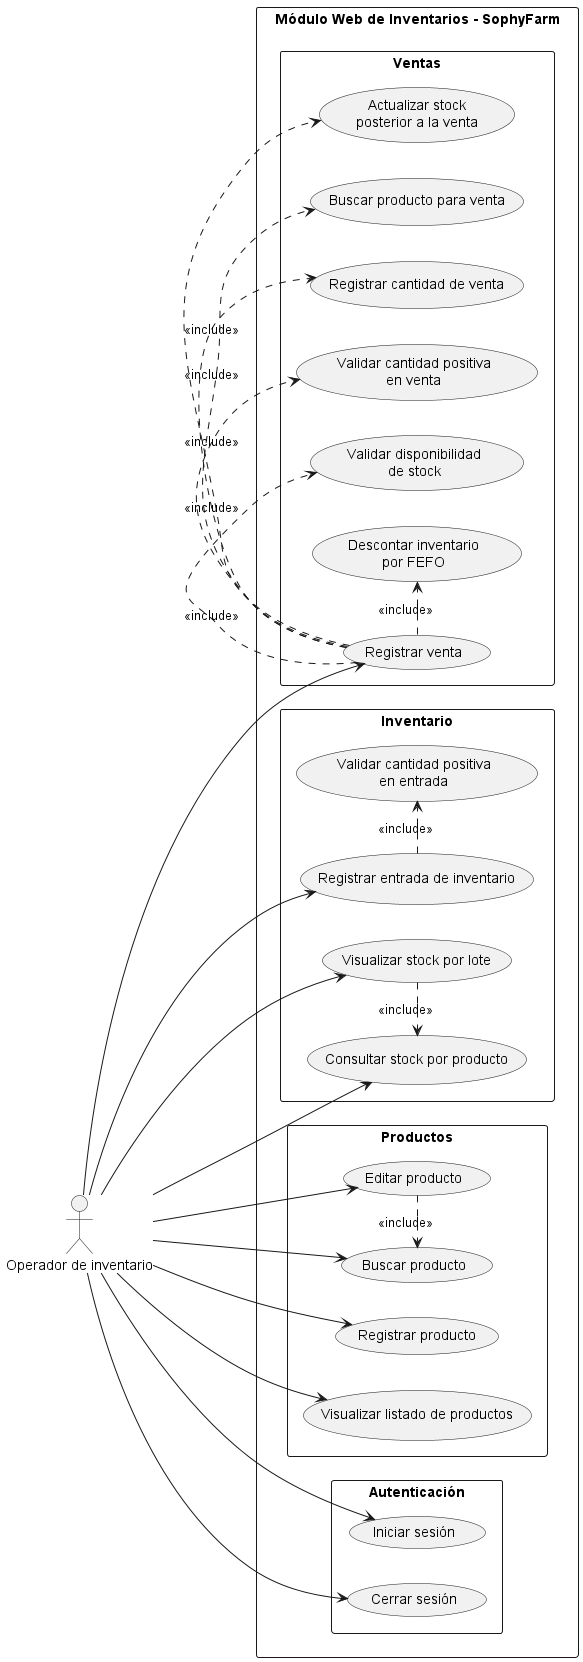

The diagram above was rendered by PlantUML. Its source (embedded in the PNG):
@startuml
left to right direction
skinparam packageStyle rectangle

actor "Operador de inventario" as Operador

rectangle "Módulo Web de Inventarios - SophyFarm" {

  package "Autenticación" {
    usecase "Iniciar sesión" as UC01
    usecase "Cerrar sesión" as UC02
  }

  package "Productos" {
    usecase "Registrar producto" as UC03
    usecase "Buscar producto" as UC04
    usecase "Editar producto" as UC05
    usecase "Visualizar listado de productos" as UC06
  }

  package "Inventario" {
    usecase "Registrar entrada de inventario" as UC07
    usecase "Validar cantidad positiva\nen entrada" as UC08
    usecase "Consultar stock por producto" as UC16
    usecase "Visualizar stock por lote" as UC17
  }

  package "Ventas" {
    usecase "Registrar venta" as UC14
    usecase "Buscar producto para venta" as UC09
    usecase "Registrar cantidad de venta" as UC10
    usecase "Validar cantidad positiva\nen venta" as UC11
    usecase "Validar disponibilidad\nde stock" as UC12
    usecase "Descontar inventario\npor FEFO" as UC13
    usecase "Actualizar stock\nposterior a la venta" as UC15
  }
}

Operador --> UC01
Operador --> UC02
Operador --> UC03
Operador --> UC04
Operador --> UC05
Operador --> UC06
Operador --> UC07
Operador --> UC14
Operador --> UC16
Operador --> UC17

UC05 .> UC04 : <<include>>

UC07 .> UC08 : <<include>>

UC14 .> UC09 : <<include>>
UC14 .> UC10 : <<include>>
UC14 .> UC11 : <<include>>
UC14 .> UC12 : <<include>>
UC14 .> UC13 : <<include>>
UC14 .> UC15 : <<include>>

UC17 .> UC16 : <<include>>

@enduml